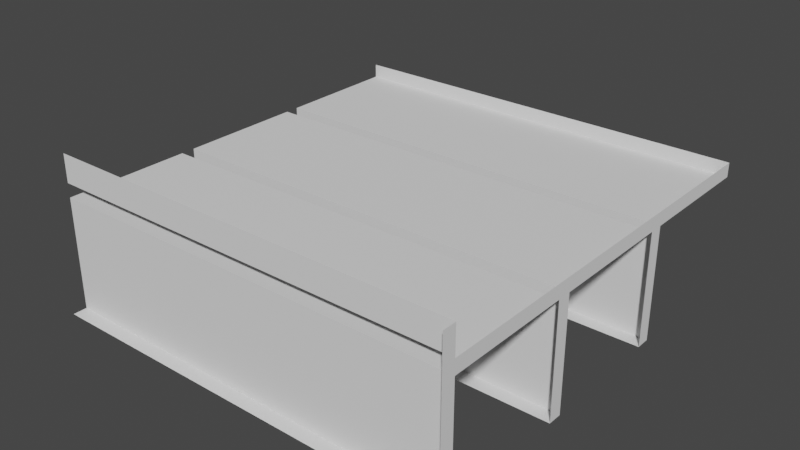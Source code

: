 # Source: merch_counter.blend  (saved by Blender 3.4.6; exported with 4.5.12 LTS)
import bpy
from mathutils import Matrix  # noqa: F401  (used for matrix-valued properties, if any)

bpy.ops.wm.read_factory_settings(use_empty=True)
scene = bpy.context.scene
scene.name = 'Scene'

# ---- collections
col_collection = bpy.data.collections.new('Collection'); scene.collection.children.link(col_collection)

# ---- world
world_world = bpy.data.worlds.new('World'); scene.world = world_world
world_world.use_nodes = True; world_world.node_tree.nodes.clear()
_N = world_world.node_tree.nodes; _L = world_world.node_tree.links
n0 = _N.new('ShaderNodeOutputWorld'); n0.name = 'World Output'; n0.location = (300, 300)
n1 = _N.new('ShaderNodeBackground'); n1.name = 'Background'; n1.location = (10, 300)
n1.inputs[0].default_value = (0.05088, 0.05088, 0.05088, 1.0)
_L.new(n1.outputs[0], n0.inputs[0])
n0.is_active_output = True
world_world.color = (0.05088, 0.05088, 0.05088)
world_world.use_sun_shadow = False
world_world.sun_shadow_jitter_overblur = 0.0

# ---- meshes
me_cube_009 = bpy.data.meshes.new('Cube.009')
me_cube_009.from_pydata([(-1.5, -1.118e-08, -0.8), (-1.5, 0.1, -0.8), (-1.5, 0.1, 1.118e-08), (1.5, -1.118e-08, -0.8), (1.5, 0.1, -0.8), (1.5, 0.1, 1.118e-08), (-1.5, 0.1, 0.1), (1.5, 0.1, 0.1), (-1.5, 0.1, 0.3), (1.5, -1.118e-08, 0.3), (1.5, 0.1, 0.3), (-1.5, 1.0, 1.118e-08), (1.5, 1.0, 1.118e-08), (-1.5, 1.1, 1.118e-08), (1.5, 1.1, 1.118e-08), (-1.5, 2.0, 1.118e-08), (1.5, 2.0, 1.118e-08), (-1.5, 2.1, 1.118e-08), (1.5, 2.1, 1.118e-08), (-1.5, 3.0, 1.118e-08), (1.5, 3.0, 1.118e-08), (-1.5, 3.0, 0.1), (1.5, 3.0, 0.1), (-1.5, 1.0, -0.8), (1.5, 1.0, -0.8), (-1.5, 1.1, -0.8), (1.5, 1.1, -0.8), (-1.5, 2.0, -0.8), (1.5, 2.0, -0.8), (-1.5, 2.1, -0.8), (1.5, 2.1, -0.8)], [], [(1, 2, 5, 4), (5, 12, 24, 26, 14, 16, 28, 30, 18, 20, 22, 7, 10, 9, 3, 4), (1, 4, 3, 0), (5, 2, 11, 12), (7, 6, 8, 10), (13, 14, 26, 25), (14, 13, 15, 16), (20, 19, 21, 22), (18, 17, 19, 20), (24, 23, 25, 26), (28, 27, 29, 30), (17, 18, 30, 29)])
_uv = me_cube_009.uv_layers.new(name='UVMap')
_uv.uv.foreach_set('vector', [0.375, 0.25, 0.625, 0.25, 0.625, 0.5, 0.375, 0.5, 0.625, 0.5, 0.625, 0.5, 0.625, 0.5, 0.625, 0.5, 0.625, 0.5, 0.625, 0.5, 0.625, 0.5, 0.625, 0.5, 0.625, 0.5, 0.625, 0.5, 0.625, 0.5, 0.625, 0.5, 0.625, 0.5, 0.625, 0.75, 0.375, 0.75, 0.375, 0.5, 0.125, 0.5, 0.375, 0.5, 0.375, 0.75, 0.125, 0.75, 0.625, 0.5, 0.625, 0.25, 0.625, 0.25, 0.625, 0.5, 0.625, 0.5, 0.625, 0.25, 0.625, 0.25, 0.625, 0.5, 0.625, 0.25, 0.625, 0.5, 0.625, 0.5, 0.625, 0.25, 0.625, 0.5, 0.625, 0.25, 0.625, 0.25, 0.625, 0.5, 0.625, 0.5, 0.625, 0.25, 0.625, 0.25, 0.625, 0.5, 0.625, 0.5, 0.625, 0.25, 0.625, 0.25, 0.625, 0.5, 0.625, 0.5, 0.625, 0.25, 0.625, 0.25, 0.625, 0.5, 0.625, 0.5, 0.625, 0.25, 0.625, 0.25, 0.625, 0.5, 0.625, 0.25, 0.625, 0.5, 0.625, 0.5, 0.625, 0.25])
me_cube_009.update()

# ---- objects
ob_cube_005 = bpy.data.objects.new('Cube.005', me_cube_009)

# ---- transforms, parenting, visibility, modifiers, constraints
ob_cube_005.location = (0.0, 0.0, 0.0)

# ---- collection membership
col_collection.objects.link(ob_cube_005)

# ---- scene / render settings (as saved in the file)
scene.frame_start = 1; scene.frame_end = 250; scene.frame_set(1)
scene.render.engine = 'BLENDER_EEVEE_NEXT'
scene.cycles.sampling_pattern = 'TABULATED_SOBOL'
scene.cycles.use_light_tree = False
scene.view_settings.view_transform = 'Filmic'
bpy.context.view_layer.update()

# ---- added for rendering (the .blend has no active camera and no usable light): camera, sun
cam_auto = bpy.data.cameras.new('AutoCamera')
cam_auto.lens = 50.0
cam_auto.sensor_width = 36.0
cam_auto.clip_end = 1000.0
ob_auto_camera = bpy.data.objects.new('AutoCamera', cam_auto)
scene.collection.objects.link(ob_auto_camera)
ob_auto_camera.location = (4.05519, -3.36622, 2.99415)
ob_auto_camera.rotation_euler = (1.09748, -7.21219e-08, 0.694738)
scene.camera = ob_auto_camera
light_auto_sun = bpy.data.lights.new('AutoSun', 'SUN')
light_auto_sun.energy = 3.0
light_auto_sun.angle = 0.0523599
ob_auto_sun = bpy.data.objects.new('AutoSun', light_auto_sun)
scene.collection.objects.link(ob_auto_sun)
ob_auto_sun.rotation_euler = (0.872665, 0.174533, 0.523599)
bpy.context.view_layer.update()
